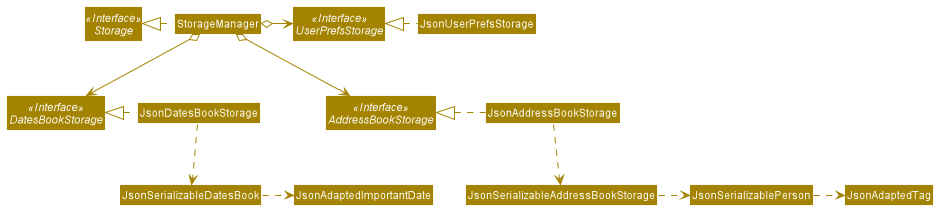

The diagram above was rendered by PlantUML. Its source (embedded in the PNG):
@startuml
!include style.puml
skinparam arrowThickness 1.1
skinparam arrowColor STORAGE_COLOR
skinparam classBackgroundColor STORAGE_COLOR

Interface Storage <<Interface>>
Interface UserPrefsStorage <<Interface>>
Interface AddressBookStorage <<Interface>>
Interface DatesBookStorage <<Interface>>

Class StorageManager
Class JsonUserPrefsStorage
Class JsonAddressBookStorage
Class JsonDatesBookStorage

StorageManager .left.|> Storage
StorageManager o-right-> UserPrefsStorage
StorageManager o--> AddressBookStorage
StorageManager o--> DatesBookStorage

JsonUserPrefsStorage .left.|> UserPrefsStorage
JsonAddressBookStorage .left.|> AddressBookStorage
JsonAddressBookStorage .down.> JsonSerializableAddressBookStorage
JsonSerializableAddressBookStorage .right.> JsonSerializablePerson
JsonSerializablePerson .right.> JsonAdaptedTag
JsonDatesBookStorage .left.|>DatesBookStorage
JsonDatesBookStorage .down.> JsonSerializableDatesBook
JsonSerializableDatesBook .right.> JsonAdaptedImportantDate
@enduml